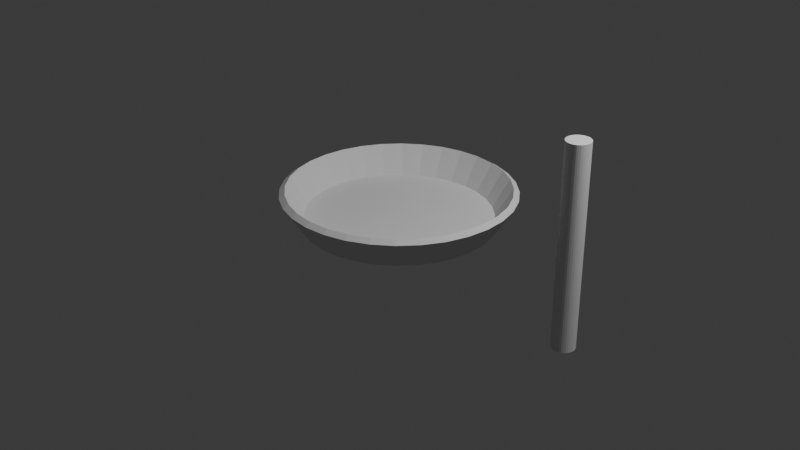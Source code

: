 # Source: utensils.blend  (saved by Blender 4.2.67; exported with 4.5.12 LTS)
import bpy
from mathutils import Matrix  # noqa: F401  (used for matrix-valued properties, if any)

bpy.ops.wm.read_factory_settings(use_empty=True)
scene = bpy.context.scene
scene.name = 'Scene'

# ---- collections
col_collection = bpy.data.collections.new('Collection'); scene.collection.children.link(col_collection)

# ---- world
world_world = bpy.data.worlds.new('World'); scene.world = world_world
world_world.use_nodes = True; world_world.node_tree.nodes.clear()
_N = world_world.node_tree.nodes; _L = world_world.node_tree.links
n0 = _N.new('ShaderNodeOutputWorld'); n0.name = 'World Output'; n0.location = (300, 300)
n1 = _N.new('ShaderNodeBackground'); n1.name = 'Background'; n1.location = (10, 300)
n1.inputs[0].default_value = (0.05088, 0.05088, 0.05088, 1.0)
_L.new(n1.outputs[0], n0.inputs[0])
n0.is_active_output = True
world_world.color = (0.05088, 0.05088, 0.05088)
world_world.sun_shadow_jitter_overblur = 0.0

# ---- cameras
cam_camera = bpy.data.cameras.new('Camera')
cam_camera.clip_end = 100.0
cam_camera.ortho_scale = 7.314

# ---- lights
light_light = bpy.data.lights.new('Light', 'POINT')
light_light.energy = 1000.0
light_light.shadow_soft_size = 0.1

# ---- meshes
me_circle_002 = bpy.data.meshes.new('Circle.002')
me_circle_002.from_pydata([(-0.0001121, 1.0, -8.931e-05), (-0.1952, 0.9808, -8.931e-05), (-0.3828, 0.9239, -8.931e-05), (-0.5557, 0.8315, -8.931e-05), (-0.7072, 0.7071, -8.931e-05), (-0.8316, 0.5556, -8.931e-05), (-0.924, 0.3827, -8.931e-05), (-0.9809, 0.1951, -8.931e-05), (-1.0, -8.106e-06, -8.931e-05), (-0.9809, -0.1951, -8.931e-05), (-0.924, -0.3827, -8.931e-05), (-0.8316, -0.5556, -8.931e-05), (-0.7072, -0.7071, -8.931e-05), (-0.5557, -0.8315, -8.931e-05), (-0.3828, -0.9239, -8.931e-05), (-0.1952, -0.9808, -8.931e-05), (-0.0001121, -1.0, -8.931e-05), (0.195, -0.9808, -8.931e-05), (0.3826, -0.9239, -8.931e-05), (0.5555, -0.8315, -8.931e-05), (0.707, -0.7071, -8.931e-05), (0.8314, -0.5556, -8.931e-05), (0.9238, -0.3827, -8.931e-05), (0.9807, -0.1951, -8.931e-05), (0.9999, -8.106e-06, -8.931e-05), (0.9807, 0.1951, -8.931e-05), (0.9238, 0.3827, -8.931e-05), (0.8314, 0.5556, -8.931e-05), (0.707, 0.7071, -8.931e-05), (0.5555, 0.8315, -8.931e-05), (0.3826, 0.9239, -8.931e-05), (0.195, 0.9808, -8.931e-05), (-0.0001121, 1.203, 0.3148), (-0.2349, 1.18, 0.3148), (-0.4606, 1.112, 0.3148), (-0.6686, 1.0, 0.3148), (-0.8509, 0.8508, 0.3148), (-1.001, 0.6685, 0.3148), (-1.112, 0.4605, 0.3148), (-1.18, 0.2347, 0.3148), (-1.203, -8.109e-06, 0.3148), (-1.18, -0.2348, 0.3148), (-1.112, -0.4605, 0.3148), (-1.001, -0.6685, 0.3148), (-0.8509, -0.8508, 0.3148), (-0.6686, -1.0, 0.3148), (-0.4606, -1.112, 0.3148), (-0.2349, -1.18, 0.3148), (-0.0001121, -1.203, 0.3148), (0.2346, -1.18, 0.3148), (0.4604, -1.112, 0.3148), (0.6684, -1.0, 0.3148), (0.8507, -0.8508, 0.3148), (1.0, -0.6685, 0.3148), (1.112, -0.4605, 0.3148), (1.18, -0.2348, 0.3148), (1.203, -8.109e-06, 0.3148), (1.18, 0.2347, 0.3148), (1.112, 0.4605, 0.3148), (1.0, 0.6685, 0.3148), (0.8507, 0.8508, 0.3148), (0.6684, 1.0, 0.3148), (0.4604, 1.112, 0.3148), (0.2346, 1.18, 0.3148), (1.949, 0.3593, -0.6947), (1.949, 0.3593, 1.305), (1.961, 0.3583, -0.6947), (1.961, 0.3583, 1.305), (1.973, 0.3551, -0.6947), (1.973, 0.3551, 1.305), (1.984, 0.35, -0.6947), (1.984, 0.35, 1.305), (1.994, 0.343, -0.6947), (1.994, 0.343, 1.305), (2.003, 0.3343, -0.6947), (2.003, 0.3343, 1.305), (2.01, 0.3243, -0.6947), (2.01, 0.3243, 1.305), (2.015, 0.3133, -0.6947), (2.015, 0.3133, 1.305), (2.018, 0.3015, -0.6947), (2.018, 0.3015, 1.305), (2.019, 0.2893, -0.6947), (2.019, 0.2893, 1.305), (2.018, 0.2772, -0.6947), (2.018, 0.2772, 1.305), (2.015, 0.2654, -0.6947), (2.015, 0.2654, 1.305), (2.01, 0.2543, -0.6947), (2.01, 0.2543, 1.305), (2.003, 0.2443, -0.6947), (2.003, 0.2443, 1.305), (1.994, 0.2357, -0.6947), (1.994, 0.2357, 1.305), (1.984, 0.2287, -0.6947), (1.984, 0.2287, 1.305), (1.973, 0.2236, -0.6947), (1.973, 0.2236, 1.305), (1.961, 0.2204, -0.6947), (1.961, 0.2204, 1.305), (1.949, 0.2193, -0.6947), (1.949, 0.2193, 1.305), (1.937, 0.2204, -0.6947), (1.937, 0.2204, 1.305), (1.925, 0.2236, -0.6947), (1.925, 0.2236, 1.305), (1.914, 0.2287, -0.6947), (1.914, 0.2287, 1.305), (1.904, 0.2357, -0.6947), (1.904, 0.2357, 1.305), (1.895, 0.2443, -0.6947), (1.895, 0.2443, 1.305), (1.888, 0.2543, -0.6947), (1.888, 0.2543, 1.305), (1.883, 0.2654, -0.6947), (1.883, 0.2654, 1.305), (1.88, 0.2772, -0.6947), (1.88, 0.2772, 1.305), (1.879, 0.2893, -0.6947), (1.879, 0.2893, 1.305), (1.88, 0.3015, -0.6947), (1.88, 0.3015, 1.305), (1.883, 0.3133, -0.6947), (1.883, 0.3133, 1.305), (1.888, 0.3243, -0.6947), (1.888, 0.3243, 1.305), (1.895, 0.3343, -0.6947), (1.895, 0.3343, 1.305), (1.904, 0.343, -0.6947), (1.904, 0.343, 1.305), (1.914, 0.35, -0.6947), (1.914, 0.35, 1.305), (1.925, 0.3551, -0.6947), (1.925, 0.3551, 1.305), (1.937, 0.3583, -0.6947), (1.937, 0.3583, 1.305)], [], [(5, 4, 36, 37), (0, 31, 63, 32), (19, 18, 50, 51), (6, 5, 37, 38), (20, 19, 51, 52), (7, 6, 38, 39), (21, 20, 52, 53), (8, 7, 39, 40), (22, 21, 53, 54), (9, 8, 40, 41), (23, 22, 54, 55), (10, 9, 41, 42), (24, 23, 55, 56), (11, 10, 42, 43), (25, 24, 56, 57), (12, 11, 43, 44), (26, 25, 57, 58), (13, 12, 44, 45), (27, 26, 58, 59), (14, 13, 45, 46), (1, 0, 32, 33), (28, 27, 59, 60), (15, 14, 46, 47), (2, 1, 33, 34), (29, 28, 60, 61), (16, 15, 47, 48), (3, 2, 34, 35), (30, 29, 61, 62), (17, 16, 48, 49), (4, 3, 35, 36), (31, 30, 62, 63), (18, 17, 49, 50), (1, 2, 3, 4, 5, 6, 7, 8, 9, 10, 11, 12, 13, 14, 15, 16, 17, 18, 19, 20, 21, 22, 23, 24, 25, 26, 27, 28, 29, 30, 31, 0), (64, 65, 67, 66), (66, 67, 69, 68), (68, 69, 71, 70), (70, 71, 73, 72), (72, 73, 75, 74), (74, 75, 77, 76), (76, 77, 79, 78), (78, 79, 81, 80), (80, 81, 83, 82), (82, 83, 85, 84), (84, 85, 87, 86), (86, 87, 89, 88), (88, 89, 91, 90), (90, 91, 93, 92), (92, 93, 95, 94), (94, 95, 97, 96), (96, 97, 99, 98), (98, 99, 101, 100), (100, 101, 103, 102), (102, 103, 105, 104), (104, 105, 107, 106), (106, 107, 109, 108), (108, 109, 111, 110), (110, 111, 113, 112), (112, 113, 115, 114), (114, 115, 117, 116), (116, 117, 119, 118), (118, 119, 121, 120), (120, 121, 123, 122), (122, 123, 125, 124), (124, 125, 127, 126), (126, 127, 129, 128), (128, 129, 131, 130), (130, 131, 133, 132), (67, 65, 135, 133, 131, 129, 127, 125, 123, 121, 119, 117, 115, 113, 111, 109, 107, 105, 103, 101, 99, 97, 95, 93, 91, 89, 87, 85, 83, 81, 79, 77, 75, 73, 71, 69), (132, 133, 135, 134), (134, 135, 65, 64), (64, 66, 68, 70, 72, 74, 76, 78, 80, 82, 84, 86, 88, 90, 92, 94, 96, 98, 100, 102, 104, 106, 108, 110, 112, 114, 116, 118, 120, 122, 124, 126, 128, 130, 132, 134)])
_uv = me_circle_002.uv_layers.new(name='UVMap')
_uv.uv.foreach_set('vector', [0.0, 0.0, 0.0, 0.0, 0.0, 0.0, 0.0, 0.0, 0.0, 0.0, 0.0, 0.0, 0.0, 0.0, 0.0, 0.0, 0.0, 0.0, 0.0, 0.0, 0.0, 0.0, 0.0, 0.0, 0.0, 0.0, 0.0, 0.0, 0.0, 0.0, 0.0, 0.0, 0.0, 0.0, 0.0, 0.0, 0.0, 0.0, 0.0, 0.0, 0.0, 0.0, 0.0, 0.0, 0.0, 0.0, 0.0, 0.0, 0.0, 0.0, 0.0, 0.0, 0.0, 0.0, 0.0, 0.0, 0.0, 0.0, 0.0, 0.0, 0.0, 0.0, 0.0, 0.0, 0.0, 0.0, 0.0, 0.0, 0.0, 0.0, 0.0, 0.0, 0.0, 0.0, 0.0, 0.0, 0.0, 0.0, 0.0, 0.0, 0.0, 0.0, 0.0, 0.0, 0.0, 0.0, 0.0, 0.0, 0.0, 0.0, 0.0, 0.0, 0.0, 0.0, 0.0, 0.0, 0.0, 0.0, 0.0, 0.0, 0.0, 0.0, 0.0, 0.0, 0.0, 0.0, 0.0, 0.0, 0.0, 0.0, 0.0, 0.0, 0.0, 0.0, 0.0, 0.0, 0.0, 0.0, 0.0, 0.0, 0.0, 0.0, 0.0, 0.0, 0.0, 0.0, 0.0, 0.0, 0.0, 0.0, 0.0, 0.0, 0.0, 0.0, 0.0, 0.0, 0.0, 0.0, 0.0, 0.0, 0.0, 0.0, 0.0, 0.0, 0.0, 0.0, 0.0, 0.0, 0.0, 0.0, 0.0, 0.0, 0.0, 0.0, 0.0, 0.0, 0.0, 0.0, 0.0, 0.0, 0.0, 0.0, 0.0, 0.0, 0.0, 0.0, 0.0, 0.0, 0.0, 0.0, 0.0, 0.0, 0.0, 0.0, 0.0, 0.0, 0.0, 0.0, 0.0, 0.0, 0.0, 0.0, 0.0, 0.0, 0.0, 0.0, 0.0, 0.0, 0.0, 0.0, 0.0, 0.0, 0.0, 0.0, 0.0, 0.0, 0.0, 0.0, 0.0, 0.0, 0.0, 0.0, 0.0, 0.0, 0.0, 0.0, 0.0, 0.0, 0.0, 0.0, 0.0, 0.0, 0.0, 0.0, 0.0, 0.0, 0.0, 0.0, 0.0, 0.0, 0.0, 0.0, 0.0, 0.0, 0.0, 0.0, 0.0, 0.0, 0.0, 0.0, 0.0, 0.0, 0.0, 0.0, 0.0, 0.0, 0.0, 0.0, 0.0, 0.0, 0.0, 0.0, 0.0, 0.0, 0.0, 0.0, 0.0, 0.0, 0.0, 0.0, 0.0, 0.0, 0.0, 0.0, 0.0, 0.0, 0.0, 0.0, 0.0, 0.0, 0.0, 0.0, 0.0, 0.0, 0.0, 0.0, 0.0, 0.0, 0.0, 0.0, 0.0, 0.0, 0.0, 0.0, 0.0, 0.0, 0.0, 0.0, 0.0, 0.0, 0.0, 0.0, 0.0, 0.0, 0.0, 0.0, 0.0, 0.0, 0.0, 0.0, 0.0, 0.0, 0.0, 0.0, 0.0, 0.0, 0.0, 0.0, 0.0, 0.0, 0.0, 0.0, 0.0, 0.0, 0.0, 0.0, 0.0, 0.0, 0.0, 0.0, 0.0, 0.0, 0.0, 0.0, 0.0, 0.0, 0.0, 0.0, 0.0, 0.0, 1.0, 0.5, 1.0, 1.0, 0.9722, 1.0, 0.9722, 0.5, 0.9722, 0.5, 0.9722, 1.0, 0.9444, 1.0, 0.9444, 0.5, 0.9444, 0.5, 0.9444, 1.0, 0.9167, 1.0, 0.9167, 0.5, 0.9167, 0.5, 0.9167, 1.0, 0.8889, 1.0, 0.8889, 0.5, 0.8889, 0.5, 0.8889, 1.0, 0.8611, 1.0, 0.8611, 0.5, 0.8611, 0.5, 0.8611, 1.0, 0.8333, 1.0, 0.8333, 0.5, 0.8333, 0.5, 0.8333, 1.0, 0.8056, 1.0, 0.8056, 0.5, 0.8056, 0.5, 0.8056, 1.0, 0.7778, 1.0, 0.7778, 0.5, 0.7778, 0.5, 0.7778, 1.0, 0.75, 1.0, 0.75, 0.5, 0.75, 0.5, 0.75, 1.0, 0.7222, 1.0, 0.7222, 0.5, 0.7222, 0.5, 0.7222, 1.0, 0.6944, 1.0, 0.6944, 0.5, 0.6944, 0.5, 0.6944, 1.0, 0.6667, 1.0, 0.6667, 0.5, 0.6667, 0.5, 0.6667, 1.0, 0.6389, 1.0, 0.6389, 0.5, 0.6389, 0.5, 0.6389, 1.0, 0.6111, 1.0, 0.6111, 0.5, 0.6111, 0.5, 0.6111, 1.0, 0.5833, 1.0, 0.5833, 0.5, 0.5833, 0.5, 0.5833, 1.0, 0.5556, 1.0, 0.5556, 0.5, 0.5556, 0.5, 0.5556, 1.0, 0.5278, 1.0, 0.5278, 0.5, 0.5278, 0.5, 0.5278, 1.0, 0.5, 1.0, 0.5, 0.5, 0.5, 0.5, 0.5, 1.0, 0.4722, 1.0, 0.4722, 0.5, 0.4722, 0.5, 0.4722, 1.0, 0.4444, 1.0, 0.4444, 0.5, 0.4444, 0.5, 0.4444, 1.0, 0.4167, 1.0, 0.4167, 0.5, 0.4167, 0.5, 0.4167, 1.0, 0.3889, 1.0, 0.3889, 0.5, 0.3889, 0.5, 0.3889, 1.0, 0.3611, 1.0, 0.3611, 0.5, 0.3611, 0.5, 0.3611, 1.0, 0.3333, 1.0, 0.3333, 0.5, 0.3333, 0.5, 0.3333, 1.0, 0.3056, 1.0, 0.3056, 0.5, 0.3056, 0.5, 0.3056, 1.0, 0.2778, 1.0, 0.2778, 0.5, 0.2778, 0.5, 0.2778, 1.0, 0.25, 1.0, 0.25, 0.5, 0.25, 0.5, 0.25, 1.0, 0.2222, 1.0, 0.2222, 0.5, 0.2222, 0.5, 0.2222, 1.0, 0.1944, 1.0, 0.1944, 0.5, 0.1944, 0.5, 0.1944, 1.0, 0.1667, 1.0, 0.1667, 0.5, 0.1667, 0.5, 0.1667, 1.0, 0.1389, 1.0, 0.1389, 0.5, 0.1389, 0.5, 0.1389, 1.0, 0.1111, 1.0, 0.1111, 0.5, 0.1111, 0.5, 0.1111, 1.0, 0.08333, 1.0, 0.08333, 0.5, 0.08333, 0.5, 0.08333, 1.0, 0.05556, 1.0, 0.05556, 0.5, 0.2917, 0.4864, 0.25, 0.49, 0.2083, 0.4864, 0.1679, 0.4755, 0.13, 0.4578, 0.09573, 0.4339, 0.06615, 0.4043, 0.04215, 0.37, 0.02447, 0.3321, 0.01365, 0.2917, 0.01, 0.25, 0.01365, 0.2083, 0.02447, 0.1679, 0.04215, 0.13, 0.06615, 0.09573, 0.09573, 0.06615, 0.13, 0.04215, 0.1679, 0.02447, 0.2083, 0.01365, 0.25, 0.01, 0.2917, 0.01365, 0.3321, 0.02447, 0.37, 0.04215, 0.4043, 0.06615, 0.4339, 0.09573, 0.4578, 0.13, 0.4755, 0.1679, 0.4864, 0.2083, 0.49, 0.25, 0.4864, 0.2917, 0.4755, 0.3321, 0.4578, 0.37, 0.4339, 0.4043, 0.4043, 0.4339, 0.37, 0.4578, 0.3321, 0.4755, 0.05556, 0.5, 0.05556, 1.0, 0.02778, 1.0, 0.02778, 0.5, 0.02778, 0.5, 0.02778, 1.0, -3.316e-07, 1.0, -3.316e-07, 0.5, 0.75, 0.49, 0.7917, 0.4864, 0.8321, 0.4755, 0.87, 0.4578, 0.9043, 0.4339, 0.9339, 0.4043, 0.9578, 0.37, 0.9755, 0.3321, 0.9864, 0.2917, 0.99, 0.25, 0.9864, 0.2083, 0.9755, 0.1679, 0.9578, 0.13, 0.9339, 0.09573, 0.9043, 0.06615, 0.87, 0.04215, 0.8321, 0.02447, 0.7917, 0.01365, 0.75, 0.01, 0.7083, 0.01365, 0.6679, 0.02447, 0.63, 0.04215, 0.5957, 0.06615, 0.5661, 0.09573, 0.5422, 0.13, 0.5245, 0.1679, 0.5136, 0.2083, 0.51, 0.25, 0.5136, 0.2917, 0.5245, 0.3321, 0.5422, 0.37, 0.5661, 0.4043, 0.5957, 0.4339, 0.63, 0.4578, 0.6679, 0.4755, 0.7083, 0.4864])
me_circle_002.update()

# ---- objects
ob_light = bpy.data.objects.new('Light', light_light)
ob_camera = bpy.data.objects.new('Camera', cam_camera)
ob_circle = bpy.data.objects.new('Circle', me_circle_002)

# ---- transforms, parenting, visibility, modifiers, constraints
ob_light.location = (4.076, 1.005, 5.904)
ob_light.rotation_euler = (0.6503, 0.05522, 1.866)
ob_light.lock_rotations_4d = False
ob_light.empty_display_type = 'ARROWS'
ob_light.color = (0.0, 0.0, 0.0, 0.0)
ob_light.lineart.crease_threshold = 0.0
ob_camera.location = (7.359, -6.926, 4.958)
ob_camera.rotation_euler = (1.109, 0.0, 0.8149)
ob_camera.lock_rotations_4d = False
ob_camera.empty_display_type = 'ARROWS'
ob_camera.color = (0.0, 0.0, 0.0, 0.0)
ob_camera.display_type = 'WIRE'
ob_camera.lineart.crease_threshold = 0.0
ob_circle.location = (0.0, 0.0, 0.0)
_m = ob_circle.modifiers.new('Solidify', 'SOLIDIFY')
_m.thickness = -0.07

# ---- collection membership
col_collection.objects.link(ob_light)
col_collection.objects.link(ob_camera)
col_collection.objects.link(ob_circle)

# ---- scene / render settings (as saved in the file)
scene.camera = ob_camera
scene.frame_start = 1; scene.frame_end = 250; scene.frame_set(1)
scene.render.engine = 'BLENDER_EEVEE_NEXT'
bpy.context.view_layer.update()
